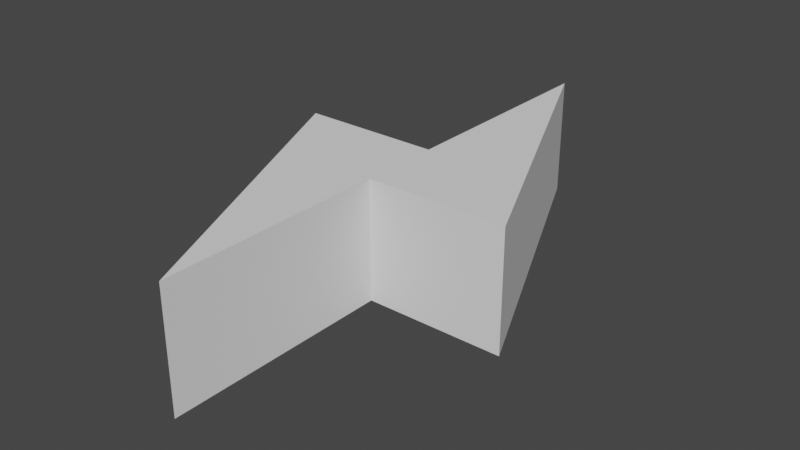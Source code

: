 # Source: DamageBoost.blend  (saved by Blender 3.0.42; exported with 4.5.12 LTS)
import bpy
from mathutils import Matrix  # noqa: F401  (used for matrix-valued properties, if any)

bpy.ops.wm.read_factory_settings(use_empty=True)
scene = bpy.context.scene
scene.name = 'Scene'

# ---- collections
col_collection = bpy.data.collections.new('Collection'); scene.collection.children.link(col_collection)

# ---- world
world_world = bpy.data.worlds.new('World'); scene.world = world_world
world_world.use_nodes = True; world_world.node_tree.nodes.clear()
_N = world_world.node_tree.nodes; _L = world_world.node_tree.links
n0 = _N.new('ShaderNodeOutputWorld'); n0.name = 'World Output'; n0.location = (300, 300)
n1 = _N.new('ShaderNodeBackground'); n1.name = 'Background'; n1.location = (10, 300)
n1.inputs[0].default_value = (0.05088, 0.05088, 0.05088, 1.0)
_L.new(n1.outputs[0], n0.inputs[0])
n0.is_active_output = True
world_world.color = (0.05088, 0.05088, 0.05088)
world_world.use_sun_shadow = False
world_world.sun_shadow_jitter_overblur = 0.0

# ---- meshes
me_triangle_004 = bpy.data.meshes.new('Triangle.004')
me_triangle_004.from_pydata([(0.0, 1.53, 0.0), (0.0, 0.0, 0.0), (0.6975, 8.742e-09, 0.0), (0.0, 1.53, 0.6), (0.0, 0.0, 0.6), (0.6975, 8.742e-09, 0.6), (-9.879e-08, -1.13, 0.0), (3.497e-08, 0.4, 0.0), (-0.6975, 0.4, 0.0), (-9.879e-08, -1.13, 0.6), (3.497e-08, 0.4, 0.6), (-0.6975, 0.4, 0.6)], [], [(0, 2, 1), (3, 4, 5), (1, 2, 5, 4), (2, 0, 3, 5), (0, 1, 4, 3), (6, 8, 7), (9, 10, 11), (7, 8, 11, 10), (8, 6, 9, 11), (6, 7, 10, 9)])
me_triangle_004.use_remesh_fix_poles = True
me_triangle_004.use_remesh_preserve_attributes = False
me_triangle_004.update()

# ---- objects
ob_triangle_001 = bpy.data.objects.new('Triangle.001', me_triangle_004)

# ---- transforms, parenting, visibility, modifiers, constraints
ob_triangle_001.location = (0.0, 0.0, 0.0)

# ---- collection membership
col_collection.objects.link(ob_triangle_001)

# ---- scene / render settings (as saved in the file)
scene.frame_start = 1; scene.frame_end = 250; scene.frame_set(1)
scene.render.engine = 'BLENDER_EEVEE_NEXT'
scene.cycles.sampling_pattern = 'TABULATED_SOBOL'
scene.cycles.use_light_tree = False
scene.view_settings.view_transform = 'Filmic'
bpy.context.view_layer.update()

# ---- added for rendering (the .blend has no active camera and no usable light): camera, sun
cam_auto = bpy.data.cameras.new('AutoCamera')
cam_auto.lens = 50.0
cam_auto.sensor_width = 36.0
cam_auto.clip_end = 1000.0
ob_auto_camera = bpy.data.objects.new('AutoCamera', cam_auto)
scene.collection.objects.link(ob_auto_camera)
ob_auto_camera.location = (2.83391, -3.20069, 2.56713)
ob_auto_camera.rotation_euler = (1.09748, -7.21219e-08, 0.694738)
scene.camera = ob_auto_camera
light_auto_sun = bpy.data.lights.new('AutoSun', 'SUN')
light_auto_sun.energy = 3.0
light_auto_sun.angle = 0.0523599
ob_auto_sun = bpy.data.objects.new('AutoSun', light_auto_sun)
scene.collection.objects.link(ob_auto_sun)
ob_auto_sun.rotation_euler = (0.872665, 0.174533, 0.523599)
bpy.context.view_layer.update()
